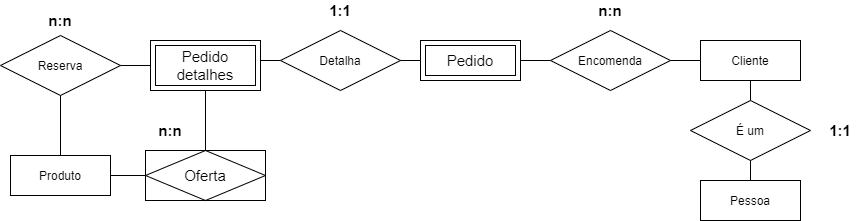

The diagram above was exported from draw.io. Its source (the exported page's mxGraphModel, read from the mxfile embedded in the PNG):
<mxGraphModel dx="2272" dy="705" grid="1" gridSize="10" guides="1" tooltips="1" connect="1" arrows="1" fold="1" page="1" pageScale="1" pageWidth="850" pageHeight="1100" math="0" shadow="0" extFonts="Permanent Marker^https://fonts.googleapis.com/css?family=Permanent+Marker">
  <root>
    <mxCell id="0" />
    <mxCell id="1" parent="0" />
    <mxCell id="izPU4pMcLXgSwvmRyHzD-1" value="Produto" style="whiteSpace=wrap;html=1;align=center;" parent="1" vertex="1">
      <mxGeometry x="-80" y="315" width="100" height="40" as="geometry" />
    </mxCell>
    <mxCell id="izPU4pMcLXgSwvmRyHzD-2" value="Pedido" style="whiteSpace=wrap;html=1;align=center;" parent="1" vertex="1">
      <mxGeometry x="330" y="200" width="100" height="40" as="geometry" />
    </mxCell>
    <mxCell id="izPU4pMcLXgSwvmRyHzD-5" value="" style="endArrow=none;html=1;exitX=1;exitY=0.5;exitDx=0;exitDy=0;entryX=0;entryY=0.5;entryDx=0;entryDy=0;" parent="1" source="izPU4pMcLXgSwvmRyHzD-1" edge="1">
      <mxGeometry width="50" height="50" relative="1" as="geometry">
        <mxPoint x="60" y="395" as="sourcePoint" />
        <mxPoint x="55" y="335" as="targetPoint" />
      </mxGeometry>
    </mxCell>
    <mxCell id="izPU4pMcLXgSwvmRyHzD-8" value="" style="endArrow=none;html=1;entryX=0.5;entryY=1;entryDx=0;entryDy=0;exitX=0.5;exitY=0;exitDx=0;exitDy=0;" parent="1" target="krxvBVswAOOmYp0UVg6t-10" edge="1">
      <mxGeometry width="50" height="50" relative="1" as="geometry">
        <mxPoint x="115" y="310" as="sourcePoint" />
        <mxPoint x="380" y="330" as="targetPoint" />
      </mxGeometry>
    </mxCell>
    <mxCell id="izPU4pMcLXgSwvmRyHzD-9" value="Cliente" style="whiteSpace=wrap;html=1;align=center;" parent="1" vertex="1">
      <mxGeometry x="610" y="200" width="100" height="40" as="geometry" />
    </mxCell>
    <mxCell id="izPU4pMcLXgSwvmRyHzD-10" value="Encomenda" style="shape=rhombus;perimeter=rhombusPerimeter;whiteSpace=wrap;html=1;align=center;" parent="1" vertex="1">
      <mxGeometry x="460" y="190" width="120" height="60" as="geometry" />
    </mxCell>
    <mxCell id="izPU4pMcLXgSwvmRyHzD-12" value="" style="endArrow=none;html=1;entryX=1;entryY=0.5;entryDx=0;entryDy=0;exitX=0;exitY=0.5;exitDx=0;exitDy=0;" parent="1" source="izPU4pMcLXgSwvmRyHzD-10" target="izPU4pMcLXgSwvmRyHzD-2" edge="1">
      <mxGeometry width="50" height="50" relative="1" as="geometry">
        <mxPoint x="510" y="330" as="sourcePoint" />
        <mxPoint x="560" y="280" as="targetPoint" />
      </mxGeometry>
    </mxCell>
    <mxCell id="izPU4pMcLXgSwvmRyHzD-13" value="" style="endArrow=none;html=1;exitX=0;exitY=0.5;exitDx=0;exitDy=0;" parent="1" source="izPU4pMcLXgSwvmRyHzD-9" edge="1">
      <mxGeometry width="50" height="50" relative="1" as="geometry">
        <mxPoint x="470" y="230" as="sourcePoint" />
        <mxPoint x="580" y="220" as="targetPoint" />
      </mxGeometry>
    </mxCell>
    <mxCell id="krxvBVswAOOmYp0UVg6t-1" value="n:n" style="text;html=1;strokeColor=none;fillColor=none;align=center;verticalAlign=middle;whiteSpace=wrap;rounded=0;fontStyle=1;fontSize=15;" parent="1" vertex="1">
      <mxGeometry x="500" y="160" width="40" height="20" as="geometry" />
    </mxCell>
    <mxCell id="krxvBVswAOOmYp0UVg6t-2" value="n:n" style="text;html=1;strokeColor=none;fillColor=none;align=center;verticalAlign=middle;whiteSpace=wrap;rounded=0;fontStyle=1;fontSize=15;rotation=0;" parent="1" vertex="1">
      <mxGeometry x="60" y="280" width="40" height="20" as="geometry" />
    </mxCell>
    <mxCell id="krxvBVswAOOmYp0UVg6t-3" value="Pedido detalhes" style="whiteSpace=wrap;html=1;align=center;" parent="1" vertex="1">
      <mxGeometry x="60" y="200" width="100" height="40" as="geometry" />
    </mxCell>
    <mxCell id="krxvBVswAOOmYp0UVg6t-4" value="Detalha" style="shape=rhombus;perimeter=rhombusPerimeter;whiteSpace=wrap;html=1;align=center;" parent="1" vertex="1">
      <mxGeometry x="190" y="190" width="120" height="60" as="geometry" />
    </mxCell>
    <mxCell id="krxvBVswAOOmYp0UVg6t-5" value="" style="endArrow=none;html=1;fontSize=15;entryX=0;entryY=0.5;entryDx=0;entryDy=0;exitX=1;exitY=0.5;exitDx=0;exitDy=0;" parent="1" source="krxvBVswAOOmYp0UVg6t-4" target="izPU4pMcLXgSwvmRyHzD-2" edge="1">
      <mxGeometry width="50" height="50" relative="1" as="geometry">
        <mxPoint x="490" y="390" as="sourcePoint" />
        <mxPoint x="540" y="340" as="targetPoint" />
      </mxGeometry>
    </mxCell>
    <mxCell id="krxvBVswAOOmYp0UVg6t-6" value="" style="endArrow=none;html=1;fontSize=15;exitX=1;exitY=0.5;exitDx=0;exitDy=0;" parent="1" source="krxvBVswAOOmYp0UVg6t-3" edge="1">
      <mxGeometry width="50" height="50" relative="1" as="geometry">
        <mxPoint x="320" y="230" as="sourcePoint" />
        <mxPoint x="190" y="220" as="targetPoint" />
      </mxGeometry>
    </mxCell>
    <mxCell id="krxvBVswAOOmYp0UVg6t-7" value="1:1" style="text;html=1;strokeColor=none;fillColor=none;align=center;verticalAlign=middle;whiteSpace=wrap;rounded=0;fontStyle=1;fontSize=15;" parent="1" vertex="1">
      <mxGeometry x="230" y="160" width="40" height="20" as="geometry" />
    </mxCell>
    <mxCell id="krxvBVswAOOmYp0UVg6t-8" value="Oferta" style="shape=associativeEntity;whiteSpace=wrap;html=1;align=center;fontSize=15;" parent="1" vertex="1">
      <mxGeometry x="55" y="310" width="120" height="50" as="geometry" />
    </mxCell>
    <mxCell id="krxvBVswAOOmYp0UVg6t-9" value="Pedido" style="shape=ext;margin=3;double=1;whiteSpace=wrap;html=1;align=center;fontSize=15;" parent="1" vertex="1">
      <mxGeometry x="330" y="200" width="100" height="40" as="geometry" />
    </mxCell>
    <mxCell id="krxvBVswAOOmYp0UVg6t-10" value="Pedido detalhes" style="shape=ext;margin=3;double=1;whiteSpace=wrap;html=1;align=center;fontSize=15;" parent="1" vertex="1">
      <mxGeometry x="60" y="200" width="110" height="50" as="geometry" />
    </mxCell>
    <mxCell id="krxvBVswAOOmYp0UVg6t-11" value="Pessoa" style="whiteSpace=wrap;html=1;align=center;" parent="1" vertex="1">
      <mxGeometry x="610" y="340" width="100" height="40" as="geometry" />
    </mxCell>
    <mxCell id="krxvBVswAOOmYp0UVg6t-12" value="É um" style="shape=rhombus;perimeter=rhombusPerimeter;whiteSpace=wrap;html=1;align=center;" parent="1" vertex="1">
      <mxGeometry x="600" y="260" width="120" height="60" as="geometry" />
    </mxCell>
    <mxCell id="krxvBVswAOOmYp0UVg6t-13" value="" style="endArrow=none;html=1;fontSize=15;entryX=0.5;entryY=0;entryDx=0;entryDy=0;exitX=0.5;exitY=1;exitDx=0;exitDy=0;" parent="1" source="krxvBVswAOOmYp0UVg6t-12" target="krxvBVswAOOmYp0UVg6t-11" edge="1">
      <mxGeometry width="50" height="50" relative="1" as="geometry">
        <mxPoint x="350" y="390" as="sourcePoint" />
        <mxPoint x="400" y="340" as="targetPoint" />
      </mxGeometry>
    </mxCell>
    <mxCell id="krxvBVswAOOmYp0UVg6t-14" value="" style="endArrow=none;html=1;fontSize=15;" parent="1" source="izPU4pMcLXgSwvmRyHzD-9" target="krxvBVswAOOmYp0UVg6t-12" edge="1">
      <mxGeometry width="50" height="50" relative="1" as="geometry">
        <mxPoint x="670" y="330" as="sourcePoint" />
        <mxPoint x="670" y="350" as="targetPoint" />
      </mxGeometry>
    </mxCell>
    <mxCell id="krxvBVswAOOmYp0UVg6t-15" value="1:1" style="text;html=1;strokeColor=none;fillColor=none;align=center;verticalAlign=middle;whiteSpace=wrap;rounded=0;fontStyle=1;fontSize=15;" parent="1" vertex="1">
      <mxGeometry x="730" y="280" width="40" height="20" as="geometry" />
    </mxCell>
    <mxCell id="krxvBVswAOOmYp0UVg6t-16" value="Reserva" style="shape=rhombus;perimeter=rhombusPerimeter;whiteSpace=wrap;html=1;align=center;" parent="1" vertex="1">
      <mxGeometry x="-90" y="195" width="120" height="60" as="geometry" />
    </mxCell>
    <mxCell id="krxvBVswAOOmYp0UVg6t-17" value="" style="endArrow=none;html=1;fontSize=15;entryX=0.5;entryY=0;entryDx=0;entryDy=0;exitX=0.5;exitY=1;exitDx=0;exitDy=0;" parent="1" source="krxvBVswAOOmYp0UVg6t-16" target="izPU4pMcLXgSwvmRyHzD-1" edge="1">
      <mxGeometry width="50" height="50" relative="1" as="geometry">
        <mxPoint x="430" y="390" as="sourcePoint" />
        <mxPoint x="480" y="340" as="targetPoint" />
      </mxGeometry>
    </mxCell>
    <mxCell id="krxvBVswAOOmYp0UVg6t-18" value="" style="endArrow=none;html=1;fontSize=15;entryX=1;entryY=0.5;entryDx=0;entryDy=0;exitX=0;exitY=0.5;exitDx=0;exitDy=0;" parent="1" source="krxvBVswAOOmYp0UVg6t-10" target="krxvBVswAOOmYp0UVg6t-16" edge="1">
      <mxGeometry width="50" height="50" relative="1" as="geometry">
        <mxPoint x="-20" y="265" as="sourcePoint" />
        <mxPoint x="-20" y="325" as="targetPoint" />
      </mxGeometry>
    </mxCell>
    <mxCell id="krxvBVswAOOmYp0UVg6t-19" value="n:n" style="text;html=1;strokeColor=none;fillColor=none;align=center;verticalAlign=middle;whiteSpace=wrap;rounded=0;fontStyle=1;fontSize=15;" parent="1" vertex="1">
      <mxGeometry x="-50" y="170" width="40" height="20" as="geometry" />
    </mxCell>
  </root>
</mxGraphModel>